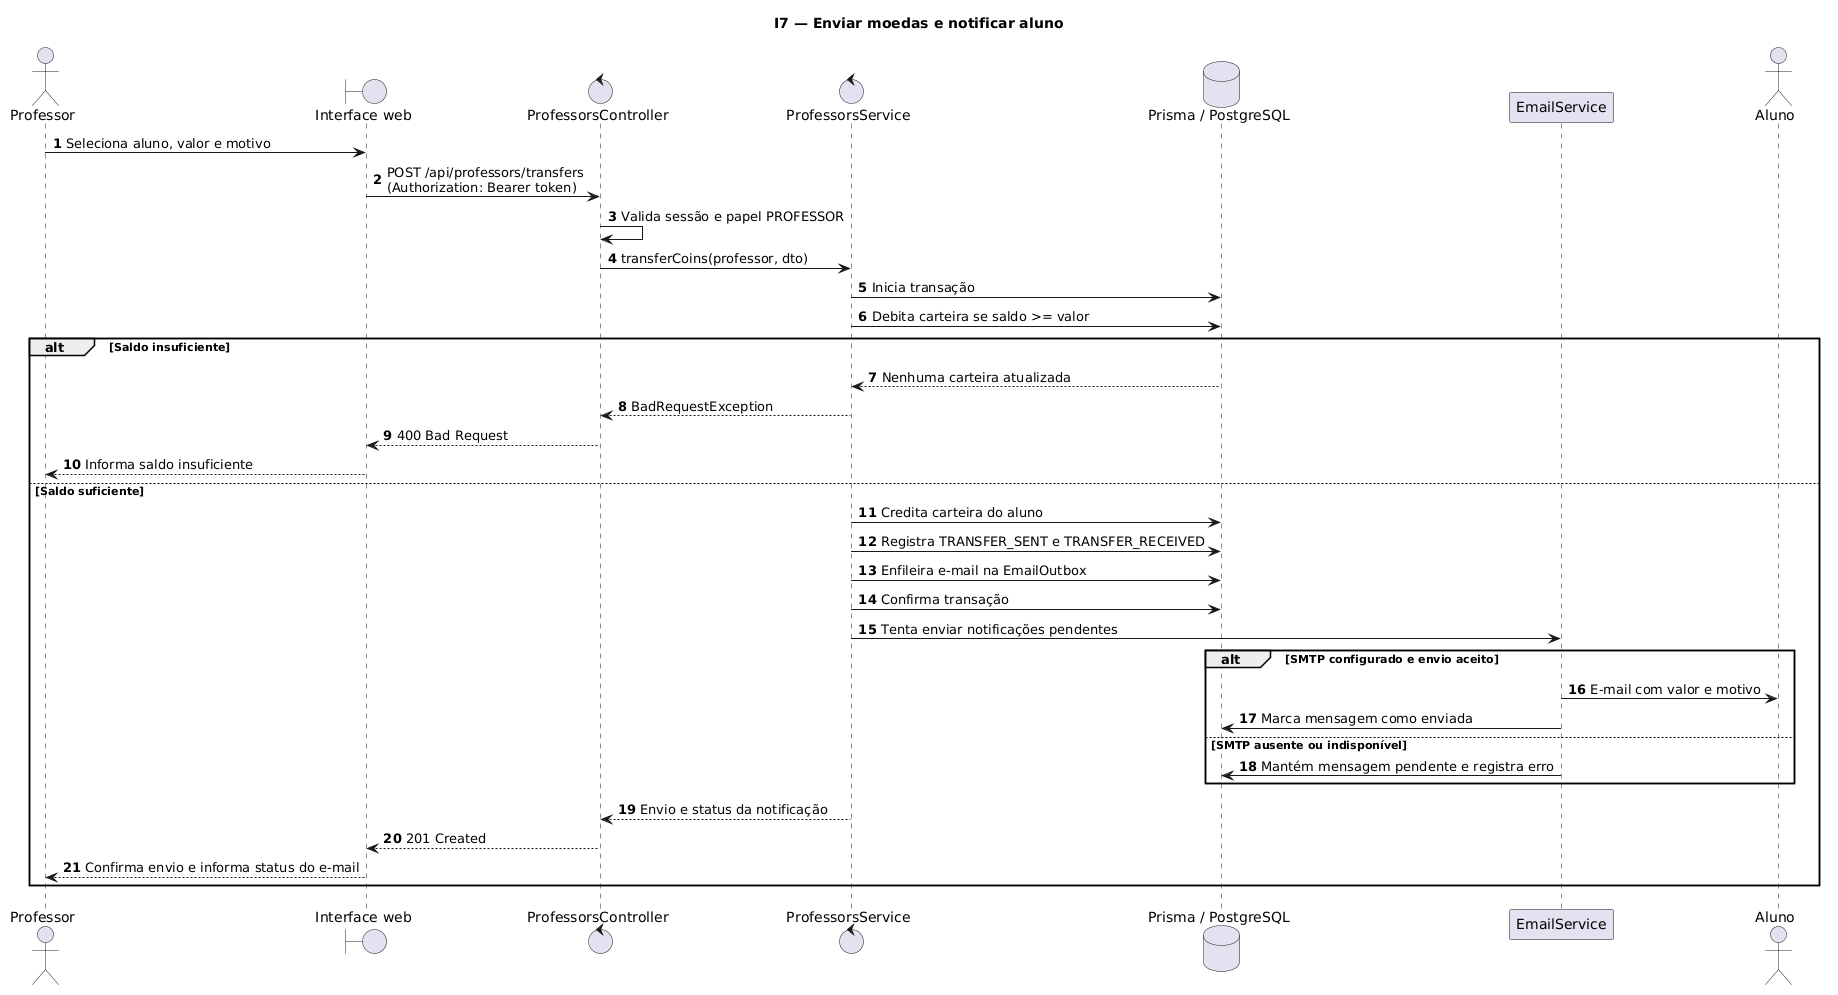

The diagram above was rendered by PlantUML. Its source (embedded in the PNG):
@startuml
title I7 — Enviar moedas e notificar aluno
autonumber
actor Professor
boundary "Interface web" as UI
control "ProfessorsController" as Controller
control "ProfessorsService" as Service
database "Prisma / PostgreSQL" as DB
participant "EmailService" as Email
actor Aluno

Professor -> UI: Seleciona aluno, valor e motivo
UI -> Controller: POST /api/professors/transfers\n(Authorization: Bearer token)
Controller -> Controller: Valida sessão e papel PROFESSOR
Controller -> Service: transferCoins(professor, dto)
Service -> DB: Inicia transação
Service -> DB: Debita carteira se saldo >= valor

alt Saldo insuficiente
  DB --> Service: Nenhuma carteira atualizada
  Service --> Controller: BadRequestException
  Controller --> UI: 400 Bad Request
  UI --> Professor: Informa saldo insuficiente
else Saldo suficiente
  Service -> DB: Credita carteira do aluno
  Service -> DB: Registra TRANSFER_SENT e TRANSFER_RECEIVED
  Service -> DB: Enfileira e-mail na EmailOutbox
  Service -> DB: Confirma transação
  Service -> Email: Tenta enviar notificações pendentes
  alt SMTP configurado e envio aceito
    Email -> Aluno: E-mail com valor e motivo
    Email -> DB: Marca mensagem como enviada
  else SMTP ausente ou indisponível
    Email -> DB: Mantém mensagem pendente e registra erro
  end
  Service --> Controller: Envio e status da notificação
  Controller --> UI: 201 Created
  UI --> Professor: Confirma envio e informa status do e-mail
end
@enduml